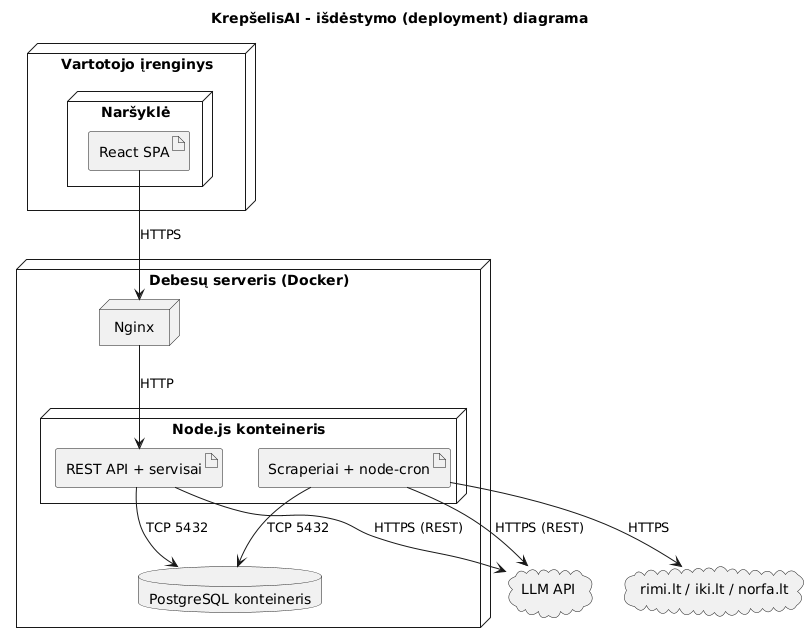

The diagram above was rendered by PlantUML. Its source (embedded in the PNG):
@startuml 07_isdestymo_diagrama
title KrepšelisAI - išdėstymo (deployment) diagrama
skinparam shadowing false

node "Vartotojo įrenginys" {
  node "Naršyklė" {
    artifact "React SPA" as spa
  }
}

node "Debesų serveris (Docker)" as srv {
  node "Nginx" as nginx
  node "Node.js konteineris" {
    artifact "REST API + servisai" as api
    artifact "Scraperiai + node-cron" as scr
  }
  database "PostgreSQL konteineris" as db
}

cloud "LLM API" as llm
cloud "rimi.lt / iki.lt / norfa.lt" as shops

spa --> nginx : HTTPS
nginx --> api : HTTP
api --> db : TCP 5432
scr --> db : TCP 5432
api --> llm : HTTPS (REST)
scr --> llm : HTTPS (REST)
scr --> shops : HTTPS
@enduml